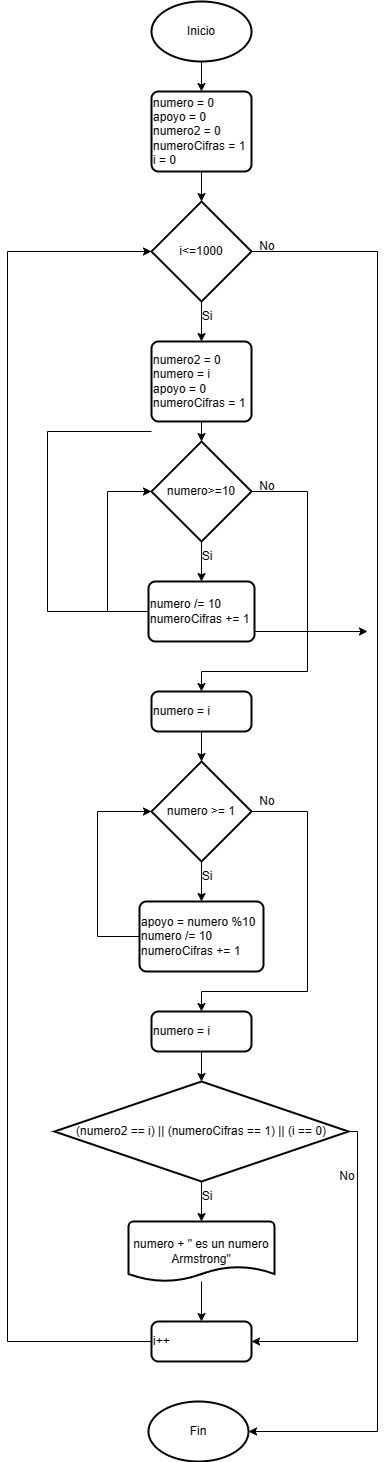

The diagram above was exported from draw.io. Its source (the exported page's mxGraphModel, read from the mxfile embedded in the PNG):
<mxGraphModel dx="1246" dy="676" grid="1" gridSize="10" guides="1" tooltips="1" connect="1" arrows="1" fold="1" page="1" pageScale="1" pageWidth="827" pageHeight="1169" math="0" shadow="0">
  <root>
    <mxCell id="0" />
    <mxCell id="1" parent="0" />
    <mxCell id="yopS3VvgPuqVOZJPFbMm-111" style="edgeStyle=orthogonalEdgeStyle;rounded=0;orthogonalLoop=1;jettySize=auto;html=1;exitX=0.5;exitY=1;exitDx=0;exitDy=0;exitPerimeter=0;entryX=0.5;entryY=0;entryDx=0;entryDy=0;" edge="1" parent="1" source="yopS3VvgPuqVOZJPFbMm-28" target="yopS3VvgPuqVOZJPFbMm-146">
      <mxGeometry relative="1" as="geometry">
        <mxPoint x="414" y="160" as="targetPoint" />
      </mxGeometry>
    </mxCell>
    <mxCell id="yopS3VvgPuqVOZJPFbMm-28" value="Inicio" style="strokeWidth=2;html=1;shape=mxgraph.flowchart.start_1;whiteSpace=wrap;" vertex="1" parent="1">
      <mxGeometry x="364" y="70" width="100" height="60" as="geometry" />
    </mxCell>
    <mxCell id="yopS3VvgPuqVOZJPFbMm-83" style="edgeStyle=orthogonalEdgeStyle;rounded=0;orthogonalLoop=1;jettySize=auto;html=1;exitX=0;exitY=0.5;exitDx=0;exitDy=0;exitPerimeter=0;entryX=0.5;entryY=0;entryDx=0;entryDy=0;entryPerimeter=0;" edge="1" parent="1" target="yopS3VvgPuqVOZJPFbMm-78">
      <mxGeometry relative="1" as="geometry">
        <mxPoint x="364" y="500" as="sourcePoint" />
        <mxPoint x="580" y="700" as="targetPoint" />
        <Array as="points">
          <mxPoint x="260" y="500" />
          <mxPoint x="260" y="680" />
          <mxPoint x="416" y="680" />
        </Array>
      </mxGeometry>
    </mxCell>
    <mxCell id="yopS3VvgPuqVOZJPFbMm-90" style="edgeStyle=orthogonalEdgeStyle;rounded=0;orthogonalLoop=1;jettySize=auto;html=1;exitX=0;exitY=0.5;exitDx=0;exitDy=0;exitPerimeter=0;entryX=0.5;entryY=0;entryDx=0;entryDy=0;entryPerimeter=0;" edge="1" parent="1" target="yopS3VvgPuqVOZJPFbMm-87">
      <mxGeometry relative="1" as="geometry">
        <mxPoint x="365.5" y="750" as="sourcePoint" />
        <Array as="points">
          <mxPoint x="260" y="750" />
          <mxPoint x="260" y="930" />
        </Array>
      </mxGeometry>
    </mxCell>
    <mxCell id="yopS3VvgPuqVOZJPFbMm-146" value="numero = 0&lt;br&gt;apoyo = 0&lt;br&gt;numero2 = 0&lt;br&gt;numeroCifras = 1&lt;br&gt;i = 0" style="rounded=1;whiteSpace=wrap;html=1;absoluteArcSize=1;arcSize=14;strokeWidth=2;align=left;" vertex="1" parent="1">
      <mxGeometry x="364" y="160" width="100" height="80" as="geometry" />
    </mxCell>
    <mxCell id="yopS3VvgPuqVOZJPFbMm-150" style="edgeStyle=orthogonalEdgeStyle;rounded=0;orthogonalLoop=1;jettySize=auto;html=1;exitX=0.5;exitY=1;exitDx=0;exitDy=0;exitPerimeter=0;entryX=0.5;entryY=0;entryDx=0;entryDy=0;" edge="1" parent="1" source="yopS3VvgPuqVOZJPFbMm-147" target="yopS3VvgPuqVOZJPFbMm-149">
      <mxGeometry relative="1" as="geometry" />
    </mxCell>
    <mxCell id="yopS3VvgPuqVOZJPFbMm-147" value="i&amp;lt;=1000" style="strokeWidth=2;html=1;shape=mxgraph.flowchart.decision;whiteSpace=wrap;" vertex="1" parent="1">
      <mxGeometry x="364" y="270" width="100" height="100" as="geometry" />
    </mxCell>
    <mxCell id="yopS3VvgPuqVOZJPFbMm-148" style="edgeStyle=orthogonalEdgeStyle;rounded=0;orthogonalLoop=1;jettySize=auto;html=1;exitX=0.5;exitY=1;exitDx=0;exitDy=0;entryX=0.5;entryY=0;entryDx=0;entryDy=0;entryPerimeter=0;" edge="1" parent="1" source="yopS3VvgPuqVOZJPFbMm-146" target="yopS3VvgPuqVOZJPFbMm-147">
      <mxGeometry relative="1" as="geometry" />
    </mxCell>
    <mxCell id="yopS3VvgPuqVOZJPFbMm-149" value="numero2 = 0&lt;br&gt;numero = i&lt;br&gt;apoyo = 0&lt;br&gt;numeroCifras = 1" style="rounded=1;whiteSpace=wrap;html=1;absoluteArcSize=1;arcSize=14;strokeWidth=2;align=left;" vertex="1" parent="1">
      <mxGeometry x="364" y="410" width="100" height="80" as="geometry" />
    </mxCell>
    <mxCell id="yopS3VvgPuqVOZJPFbMm-151" value="Si" style="text;html=1;strokeColor=none;fillColor=none;align=center;verticalAlign=middle;whiteSpace=wrap;rounded=0;" vertex="1" parent="1">
      <mxGeometry x="390" y="370" width="60" height="30" as="geometry" />
    </mxCell>
    <mxCell id="yopS3VvgPuqVOZJPFbMm-155" style="edgeStyle=orthogonalEdgeStyle;rounded=0;orthogonalLoop=1;jettySize=auto;html=1;exitX=0.5;exitY=1;exitDx=0;exitDy=0;exitPerimeter=0;entryX=0.5;entryY=0;entryDx=0;entryDy=0;" edge="1" parent="1" source="yopS3VvgPuqVOZJPFbMm-152" target="yopS3VvgPuqVOZJPFbMm-154">
      <mxGeometry relative="1" as="geometry" />
    </mxCell>
    <mxCell id="yopS3VvgPuqVOZJPFbMm-159" style="edgeStyle=orthogonalEdgeStyle;rounded=0;orthogonalLoop=1;jettySize=auto;html=1;exitX=1;exitY=0.5;exitDx=0;exitDy=0;exitPerimeter=0;entryX=0.5;entryY=0;entryDx=0;entryDy=0;" edge="1" parent="1" source="yopS3VvgPuqVOZJPFbMm-152" target="yopS3VvgPuqVOZJPFbMm-158">
      <mxGeometry relative="1" as="geometry">
        <Array as="points">
          <mxPoint x="520" y="560" />
          <mxPoint x="520" y="740" />
          <mxPoint x="414" y="740" />
        </Array>
      </mxGeometry>
    </mxCell>
    <mxCell id="yopS3VvgPuqVOZJPFbMm-152" value="numero&amp;gt;=10" style="strokeWidth=2;html=1;shape=mxgraph.flowchart.decision;whiteSpace=wrap;" vertex="1" parent="1">
      <mxGeometry x="364" y="510" width="100" height="100" as="geometry" />
    </mxCell>
    <mxCell id="yopS3VvgPuqVOZJPFbMm-153" style="edgeStyle=orthogonalEdgeStyle;rounded=0;orthogonalLoop=1;jettySize=auto;html=1;exitX=0.5;exitY=1;exitDx=0;exitDy=0;entryX=0.5;entryY=0;entryDx=0;entryDy=0;entryPerimeter=0;" edge="1" parent="1" source="yopS3VvgPuqVOZJPFbMm-149" target="yopS3VvgPuqVOZJPFbMm-152">
      <mxGeometry relative="1" as="geometry" />
    </mxCell>
    <mxCell id="yopS3VvgPuqVOZJPFbMm-154" value="numero /= 10&lt;br&gt;numeroCifras += 1" style="rounded=1;whiteSpace=wrap;html=1;absoluteArcSize=1;arcSize=14;strokeWidth=2;align=left;" vertex="1" parent="1">
      <mxGeometry x="361" y="650" width="106" height="60" as="geometry" />
    </mxCell>
    <mxCell id="yopS3VvgPuqVOZJPFbMm-156" value="Si" style="text;html=1;strokeColor=none;fillColor=none;align=center;verticalAlign=middle;whiteSpace=wrap;rounded=0;" vertex="1" parent="1">
      <mxGeometry x="390" y="610" width="60" height="30" as="geometry" />
    </mxCell>
    <mxCell id="yopS3VvgPuqVOZJPFbMm-157" style="edgeStyle=orthogonalEdgeStyle;rounded=0;orthogonalLoop=1;jettySize=auto;html=1;exitX=0;exitY=0.5;exitDx=0;exitDy=0;entryX=0;entryY=0.5;entryDx=0;entryDy=0;entryPerimeter=0;" edge="1" parent="1" source="yopS3VvgPuqVOZJPFbMm-154" target="yopS3VvgPuqVOZJPFbMm-152">
      <mxGeometry relative="1" as="geometry">
        <Array as="points">
          <mxPoint x="320" y="680" />
          <mxPoint x="320" y="560" />
        </Array>
      </mxGeometry>
    </mxCell>
    <mxCell id="yopS3VvgPuqVOZJPFbMm-158" value="numero = i" style="rounded=1;whiteSpace=wrap;html=1;absoluteArcSize=1;arcSize=14;strokeWidth=2;align=left;" vertex="1" parent="1">
      <mxGeometry x="364" y="760" width="100" height="40" as="geometry" />
    </mxCell>
    <mxCell id="yopS3VvgPuqVOZJPFbMm-160" value="No" style="text;html=1;strokeColor=none;fillColor=none;align=center;verticalAlign=middle;whiteSpace=wrap;rounded=0;" vertex="1" parent="1">
      <mxGeometry x="450" y="540" width="60" height="30" as="geometry" />
    </mxCell>
    <mxCell id="yopS3VvgPuqVOZJPFbMm-164" style="edgeStyle=orthogonalEdgeStyle;rounded=0;orthogonalLoop=1;jettySize=auto;html=1;exitX=0.5;exitY=1;exitDx=0;exitDy=0;exitPerimeter=0;entryX=0.5;entryY=0;entryDx=0;entryDy=0;" edge="1" parent="1" source="yopS3VvgPuqVOZJPFbMm-161" target="yopS3VvgPuqVOZJPFbMm-163">
      <mxGeometry relative="1" as="geometry" />
    </mxCell>
    <mxCell id="yopS3VvgPuqVOZJPFbMm-161" value="numero &amp;gt;= 1" style="strokeWidth=2;html=1;shape=mxgraph.flowchart.decision;whiteSpace=wrap;" vertex="1" parent="1">
      <mxGeometry x="364" y="830" width="100" height="100" as="geometry" />
    </mxCell>
    <mxCell id="yopS3VvgPuqVOZJPFbMm-162" style="edgeStyle=orthogonalEdgeStyle;rounded=0;orthogonalLoop=1;jettySize=auto;html=1;exitX=0.5;exitY=1;exitDx=0;exitDy=0;entryX=0.5;entryY=0;entryDx=0;entryDy=0;entryPerimeter=0;" edge="1" parent="1" source="yopS3VvgPuqVOZJPFbMm-158" target="yopS3VvgPuqVOZJPFbMm-161">
      <mxGeometry relative="1" as="geometry" />
    </mxCell>
    <mxCell id="yopS3VvgPuqVOZJPFbMm-168" style="edgeStyle=orthogonalEdgeStyle;rounded=0;orthogonalLoop=1;jettySize=auto;html=1;exitX=1;exitY=0.5;exitDx=0;exitDy=0;entryX=0.5;entryY=0;entryDx=0;entryDy=0;exitPerimeter=0;" edge="1" parent="1" source="yopS3VvgPuqVOZJPFbMm-161" target="yopS3VvgPuqVOZJPFbMm-166">
      <mxGeometry relative="1" as="geometry">
        <Array as="points">
          <mxPoint x="520" y="880" />
          <mxPoint x="520" y="1060" />
          <mxPoint x="414" y="1060" />
        </Array>
      </mxGeometry>
    </mxCell>
    <mxCell id="yopS3VvgPuqVOZJPFbMm-163" value="apoyo = numero %10&lt;br&gt;numero /= 10&lt;br&gt;numeroCifras += 1" style="rounded=1;whiteSpace=wrap;html=1;absoluteArcSize=1;arcSize=14;strokeWidth=2;align=left;" vertex="1" parent="1">
      <mxGeometry x="352" y="970" width="124" height="70" as="geometry" />
    </mxCell>
    <mxCell id="yopS3VvgPuqVOZJPFbMm-165" value="Si" style="text;html=1;strokeColor=none;fillColor=none;align=center;verticalAlign=middle;whiteSpace=wrap;rounded=0;" vertex="1" parent="1">
      <mxGeometry x="390" y="930" width="60" height="30" as="geometry" />
    </mxCell>
    <mxCell id="yopS3VvgPuqVOZJPFbMm-166" value="numero = i" style="rounded=1;whiteSpace=wrap;html=1;absoluteArcSize=1;arcSize=14;strokeWidth=2;align=left;" vertex="1" parent="1">
      <mxGeometry x="364" y="1080" width="100" height="40" as="geometry" />
    </mxCell>
    <mxCell id="yopS3VvgPuqVOZJPFbMm-167" style="edgeStyle=orthogonalEdgeStyle;rounded=0;orthogonalLoop=1;jettySize=auto;html=1;exitX=0;exitY=0.5;exitDx=0;exitDy=0;entryX=0;entryY=0.5;entryDx=0;entryDy=0;entryPerimeter=0;" edge="1" parent="1" source="yopS3VvgPuqVOZJPFbMm-163" target="yopS3VvgPuqVOZJPFbMm-161">
      <mxGeometry relative="1" as="geometry">
        <Array as="points">
          <mxPoint x="310" y="1005" />
          <mxPoint x="310" y="880" />
        </Array>
      </mxGeometry>
    </mxCell>
    <mxCell id="yopS3VvgPuqVOZJPFbMm-169" value="No" style="text;html=1;strokeColor=none;fillColor=none;align=center;verticalAlign=middle;whiteSpace=wrap;rounded=0;" vertex="1" parent="1">
      <mxGeometry x="450" y="860" width="60" height="20" as="geometry" />
    </mxCell>
    <mxCell id="yopS3VvgPuqVOZJPFbMm-183" style="edgeStyle=orthogonalEdgeStyle;rounded=0;orthogonalLoop=1;jettySize=auto;html=1;exitX=1;exitY=0.5;exitDx=0;exitDy=0;exitPerimeter=0;entryX=1;entryY=0.5;entryDx=0;entryDy=0;" edge="1" parent="1" source="yopS3VvgPuqVOZJPFbMm-170" target="yopS3VvgPuqVOZJPFbMm-178">
      <mxGeometry relative="1" as="geometry">
        <Array as="points">
          <mxPoint x="570" y="1200" />
          <mxPoint x="570" y="1410" />
        </Array>
      </mxGeometry>
    </mxCell>
    <mxCell id="yopS3VvgPuqVOZJPFbMm-170" value="(numero2 == i) || (numeroCifras == 1) || (i == 0)" style="strokeWidth=2;html=1;shape=mxgraph.flowchart.decision;whiteSpace=wrap;" vertex="1" parent="1">
      <mxGeometry x="267" y="1150" width="294" height="100" as="geometry" />
    </mxCell>
    <mxCell id="yopS3VvgPuqVOZJPFbMm-171" style="edgeStyle=orthogonalEdgeStyle;rounded=0;orthogonalLoop=1;jettySize=auto;html=1;entryX=0.5;entryY=0;entryDx=0;entryDy=0;entryPerimeter=0;" edge="1" parent="1" source="yopS3VvgPuqVOZJPFbMm-166" target="yopS3VvgPuqVOZJPFbMm-170">
      <mxGeometry relative="1" as="geometry" />
    </mxCell>
    <mxCell id="yopS3VvgPuqVOZJPFbMm-180" style="edgeStyle=orthogonalEdgeStyle;rounded=0;orthogonalLoop=1;jettySize=auto;html=1;entryX=0.5;entryY=0;entryDx=0;entryDy=0;" edge="1" parent="1" source="yopS3VvgPuqVOZJPFbMm-172" target="yopS3VvgPuqVOZJPFbMm-178">
      <mxGeometry relative="1" as="geometry" />
    </mxCell>
    <mxCell id="yopS3VvgPuqVOZJPFbMm-172" value="numero + &quot; es un numero Armstrong&quot;" style="strokeWidth=2;html=1;shape=mxgraph.flowchart.document2;whiteSpace=wrap;size=0.25;" vertex="1" parent="1">
      <mxGeometry x="341" y="1290" width="146" height="60" as="geometry" />
    </mxCell>
    <mxCell id="yopS3VvgPuqVOZJPFbMm-173" style="edgeStyle=orthogonalEdgeStyle;rounded=0;orthogonalLoop=1;jettySize=auto;html=1;exitX=0.5;exitY=1;exitDx=0;exitDy=0;exitPerimeter=0;entryX=0.5;entryY=0;entryDx=0;entryDy=0;entryPerimeter=0;" edge="1" parent="1" source="yopS3VvgPuqVOZJPFbMm-170" target="yopS3VvgPuqVOZJPFbMm-172">
      <mxGeometry relative="1" as="geometry" />
    </mxCell>
    <mxCell id="yopS3VvgPuqVOZJPFbMm-174" value="Si" style="text;html=1;strokeColor=none;fillColor=none;align=center;verticalAlign=middle;whiteSpace=wrap;rounded=0;" vertex="1" parent="1">
      <mxGeometry x="390" y="1250" width="60" height="30" as="geometry" />
    </mxCell>
    <mxCell id="yopS3VvgPuqVOZJPFbMm-175" value="Fin" style="strokeWidth=2;html=1;shape=mxgraph.flowchart.start_1;whiteSpace=wrap;" vertex="1" parent="1">
      <mxGeometry x="361" y="1470" width="100" height="60" as="geometry" />
    </mxCell>
    <mxCell id="yopS3VvgPuqVOZJPFbMm-177" style="edgeStyle=orthogonalEdgeStyle;rounded=0;orthogonalLoop=1;jettySize=auto;html=1;entryX=1;entryY=0.5;entryDx=0;entryDy=0;entryPerimeter=0;exitX=1;exitY=0.5;exitDx=0;exitDy=0;exitPerimeter=0;" edge="1" parent="1" source="yopS3VvgPuqVOZJPFbMm-147" target="yopS3VvgPuqVOZJPFbMm-175">
      <mxGeometry relative="1" as="geometry">
        <Array as="points">
          <mxPoint x="590" y="320" />
          <mxPoint x="590" y="1500" />
        </Array>
      </mxGeometry>
    </mxCell>
    <mxCell id="yopS3VvgPuqVOZJPFbMm-178" value="i++" style="rounded=1;whiteSpace=wrap;html=1;absoluteArcSize=1;arcSize=14;strokeWidth=2;align=left;" vertex="1" parent="1">
      <mxGeometry x="364" y="1390" width="100" height="40" as="geometry" />
    </mxCell>
    <mxCell id="yopS3VvgPuqVOZJPFbMm-181" style="edgeStyle=orthogonalEdgeStyle;rounded=0;orthogonalLoop=1;jettySize=auto;html=1;exitX=0;exitY=0.5;exitDx=0;exitDy=0;entryX=0;entryY=0.5;entryDx=0;entryDy=0;entryPerimeter=0;" edge="1" parent="1" source="yopS3VvgPuqVOZJPFbMm-178" target="yopS3VvgPuqVOZJPFbMm-147">
      <mxGeometry relative="1" as="geometry">
        <Array as="points">
          <mxPoint x="220" y="1410" />
          <mxPoint x="220" y="320" />
        </Array>
      </mxGeometry>
    </mxCell>
    <mxCell id="yopS3VvgPuqVOZJPFbMm-182" value="No" style="text;html=1;strokeColor=none;fillColor=none;align=center;verticalAlign=middle;whiteSpace=wrap;rounded=0;" vertex="1" parent="1">
      <mxGeometry x="450" y="300" width="60" height="30" as="geometry" />
    </mxCell>
    <mxCell id="yopS3VvgPuqVOZJPFbMm-184" value="No" style="text;html=1;strokeColor=none;fillColor=none;align=center;verticalAlign=middle;whiteSpace=wrap;rounded=0;" vertex="1" parent="1">
      <mxGeometry x="530" y="1230" width="60" height="30" as="geometry" />
    </mxCell>
  </root>
</mxGraphModel>